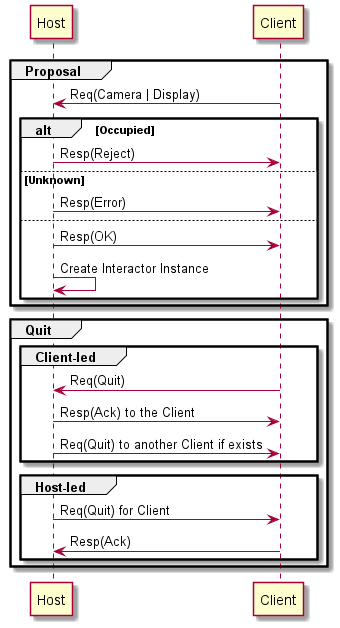

The diagram above was rendered by PlantUML. Its source (embedded in the PNG):
@startuml Establishing, Terminating Connection

' Entity declaration
participant Host
participant Client

group Proposal

    Client -> Host: Req(Camera | Display)
    alt Occupied
        Host -> Client: Resp(Reject)
    else Unknown
        Host -> Client: Resp(Error)
    else
        ' Proposed role not occupied
        Host -> Client: Resp(OK)
        Host -> Host: Create Interactor Instance
    end

end

group Quit

    group Client-led
        Client -> Host: Req(Quit)
        Host -> Client: Resp(Ack) to the Client
        Host -> Client: Req(Quit) to another Client if exists

    end

    group Host-led
        Host -> Client: Req(Quit) for Client
        Client -> Host: Resp(Ack)
    end

end

@enduml